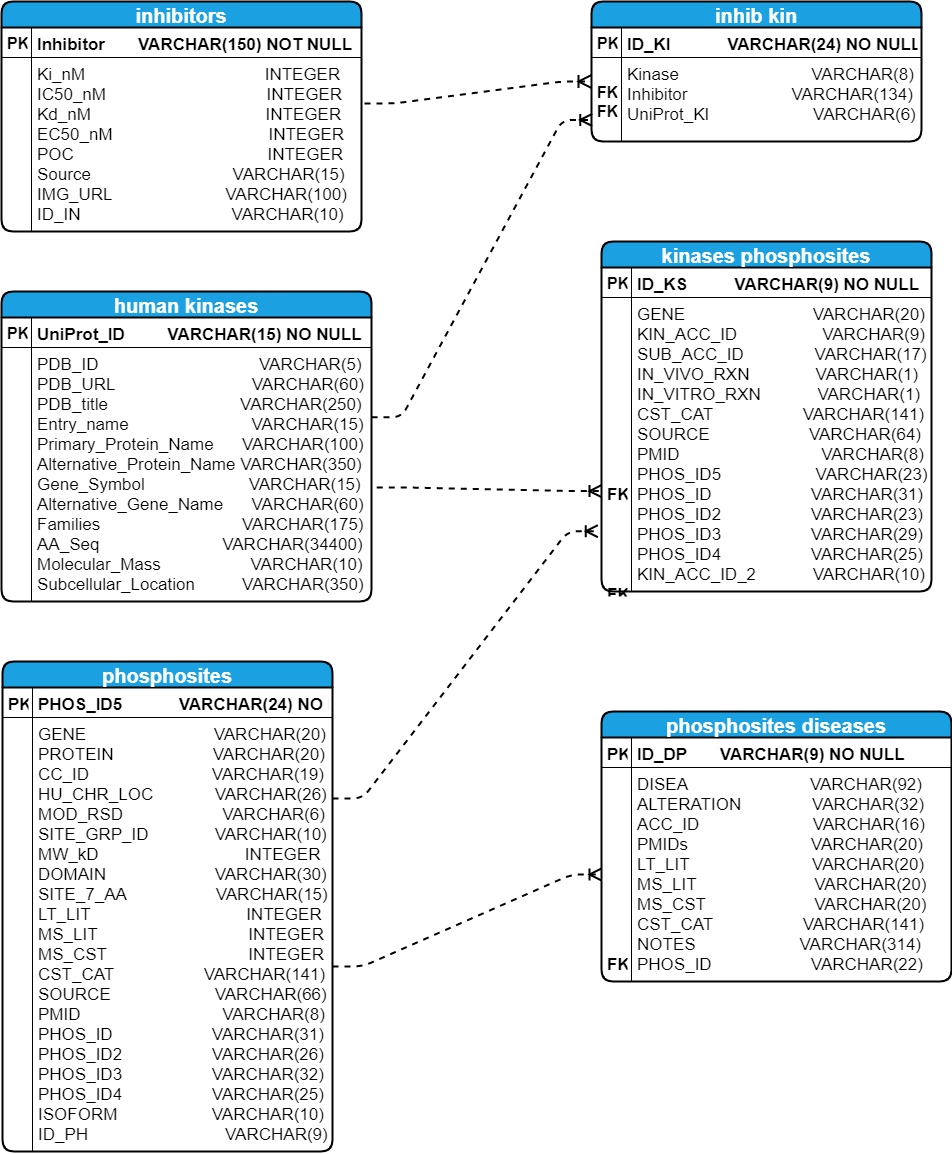

The diagram above was exported from draw.io. Its source (the exported page's mxGraphModel, read from the mxfile embedded in the PNG):
<mxGraphModel dx="2170" dy="1043" grid="1" gridSize="10" guides="1" tooltips="1" connect="1" arrows="1" fold="1" page="1" pageScale="1" pageWidth="827" pageHeight="1169" math="0" shadow="0">
  <root>
    <mxCell id="0" />
    <mxCell id="1" parent="0" />
    <mxCell id="2" value="inhibitors" style="swimlane;fontStyle=1;childLayout=stackLayout;horizontal=1;startSize=26;fillColor=#1ba1e2;horizontalStack=0;resizeParent=1;resizeParentMax=0;resizeLast=0;collapsible=1;marginBottom=0;swimlaneFillColor=#ffffff;align=center;fontSize=20;rounded=1;strokeColor=#000000;strokeWidth=2;fontColor=#ffffff;" vertex="1" parent="1">
      <mxGeometry x="60" y="20" width="360" height="230" as="geometry" />
    </mxCell>
    <mxCell id="3" value="Inhibitor       VARCHAR(150) NOT NULL    " style="shape=partialRectangle;top=0;left=0;right=0;bottom=1;align=left;verticalAlign=middle;fillColor=none;spacingLeft=34;spacingRight=4;overflow=hidden;rotatable=0;points=[[0,0.5],[1,0.5]];portConstraint=eastwest;dropTarget=0;fontStyle=1;fontSize=17;" vertex="1" parent="2">
      <mxGeometry y="26" width="360" height="30" as="geometry" />
    </mxCell>
    <mxCell id="4" value="PK" style="shape=partialRectangle;top=0;left=0;bottom=0;fillColor=none;align=left;verticalAlign=middle;spacingLeft=4;spacingRight=4;overflow=hidden;rotatable=0;points=[];portConstraint=eastwest;part=1;fontSize=16;fontStyle=1" vertex="1" connectable="0" parent="3">
      <mxGeometry width="30" height="30" as="geometry" />
    </mxCell>
    <mxCell id="5" value="Ki_nM                                      INTEGER&#10;IC50_nM                                  INTEGER&#10;Kd_nM                                     INTEGER&#10;EC50_nM                                 INTEGER&#10;POC                                         INTEGER&#10;Source                              VARCHAR(15)&#10;IMG_URL                        VARCHAR(100)&#10;ID_IN                                VARCHAR(10)" style="shape=partialRectangle;top=0;left=0;right=0;bottom=0;align=left;verticalAlign=top;fillColor=none;spacingLeft=34;spacingRight=4;overflow=hidden;rotatable=0;points=[[0,0.5],[1,0.5]];portConstraint=eastwest;dropTarget=0;fontSize=17;fontStyle=0" vertex="1" parent="2">
      <mxGeometry y="56" width="360" height="174" as="geometry" />
    </mxCell>
    <mxCell id="6" value="" style="shape=partialRectangle;top=0;left=0;bottom=0;fillColor=none;align=left;verticalAlign=top;spacingLeft=4;spacingRight=4;overflow=hidden;rotatable=0;points=[];portConstraint=eastwest;part=1;fontSize=12;" vertex="1" connectable="0" parent="5">
      <mxGeometry width="30" height="174.00000000000006" as="geometry" />
    </mxCell>
    <mxCell id="7" value="human kinases" style="swimlane;fontStyle=1;childLayout=stackLayout;horizontal=1;startSize=26;fillColor=#1ba1e2;horizontalStack=0;resizeParent=1;resizeParentMax=0;resizeLast=0;collapsible=1;marginBottom=0;swimlaneFillColor=#ffffff;align=center;fontSize=20;rounded=1;strokeColor=#000000;strokeWidth=2;fontColor=#ffffff;" vertex="1" parent="1">
      <mxGeometry x="60" y="310" width="370" height="310" as="geometry" />
    </mxCell>
    <mxCell id="8" value="UniProt_ID         VARCHAR(15) NO NULL" style="shape=partialRectangle;top=0;left=0;right=0;bottom=1;align=left;verticalAlign=middle;fillColor=none;spacingLeft=34;spacingRight=4;overflow=hidden;rotatable=0;points=[[0,0.5],[1,0.5]];portConstraint=eastwest;dropTarget=0;fontStyle=1;fontSize=17;" vertex="1" parent="7">
      <mxGeometry y="26" width="370" height="30" as="geometry" />
    </mxCell>
    <mxCell id="9" value="PK" style="shape=partialRectangle;top=0;left=0;bottom=0;fillColor=none;align=left;verticalAlign=middle;spacingLeft=4;spacingRight=4;overflow=hidden;rotatable=0;points=[];portConstraint=eastwest;part=1;fontSize=16;fontStyle=1" vertex="1" connectable="0" parent="8">
      <mxGeometry width="30" height="30" as="geometry" />
    </mxCell>
    <mxCell id="10" value="PDB_ID                                  VARCHAR(5)&#10;PDB_URL                             VARCHAR(60)&#10;PDB_title                            VARCHAR(250)&#10;Entry_name                          VARCHAR(15)&#10;Primary_Protein_Name      VARCHAR(100)&#10;Alternative_Protein_Name VARCHAR(350)&#10;Gene_Symbol                      VARCHAR(15)&#10;Alternative_Gene_Name      VARCHAR(60)&#10;Families                              VARCHAR(175)&#10;AA_Seq                          VARCHAR(34400)&#10;Molecular_Mass                   VARCHAR(10)&#10;Subcellular_Location          VARCHAR(350)" style="shape=partialRectangle;top=0;left=0;right=0;bottom=0;align=left;verticalAlign=top;fillColor=none;spacingLeft=34;spacingRight=4;overflow=hidden;rotatable=0;points=[[0,0.5],[1,0.5]];portConstraint=eastwest;dropTarget=0;fontSize=17;fontStyle=0" vertex="1" parent="7">
      <mxGeometry y="56" width="370" height="254" as="geometry" />
    </mxCell>
    <mxCell id="11" value="" style="shape=partialRectangle;top=0;left=0;bottom=0;fillColor=none;align=left;verticalAlign=top;spacingLeft=4;spacingRight=4;overflow=hidden;rotatable=0;points=[];portConstraint=eastwest;part=1;fontSize=12;" vertex="1" connectable="0" parent="10">
      <mxGeometry width="30" height="253.99999999999994" as="geometry" />
    </mxCell>
    <mxCell id="12" value="phosphosites" style="swimlane;fontStyle=1;childLayout=stackLayout;horizontal=1;startSize=26;fillColor=#1ba1e2;horizontalStack=0;resizeParent=1;resizeParentMax=0;resizeLast=0;collapsible=1;marginBottom=0;swimlaneFillColor=#ffffff;align=center;fontSize=20;rounded=1;strokeColor=#000000;strokeWidth=2;fontColor=#ffffff;" vertex="1" parent="1">
      <mxGeometry x="61" y="680" width="330" height="490" as="geometry" />
    </mxCell>
    <mxCell id="13" value="PHOS_ID5            VARCHAR(24) NO NULL " style="shape=partialRectangle;top=0;left=0;right=0;bottom=1;align=left;verticalAlign=middle;fillColor=none;spacingLeft=34;spacingRight=4;overflow=hidden;rotatable=0;points=[[0,0.5],[1,0.5]];portConstraint=eastwest;dropTarget=0;fontStyle=1;fontSize=17;" vertex="1" parent="12">
      <mxGeometry y="26" width="330" height="30" as="geometry" />
    </mxCell>
    <mxCell id="14" value="PK" style="shape=partialRectangle;top=0;left=0;bottom=0;fillColor=none;align=left;verticalAlign=middle;spacingLeft=4;spacingRight=4;overflow=hidden;rotatable=0;points=[];portConstraint=eastwest;part=1;fontSize=17;fontStyle=1" vertex="1" connectable="0" parent="13">
      <mxGeometry width="30" height="30" as="geometry" />
    </mxCell>
    <mxCell id="15" value="GENE                           VARCHAR(20)&#10;PROTEIN                     VARCHAR(20)&#10;CC_ID                          VARCHAR(19)&#10;HU_CHR_LOC             VARCHAR(26)&#10;MOD_RSD                     VARCHAR(6)&#10;SITE_GRP_ID              VARCHAR(10)&#10;MW_kD                               INTEGER&#10;DOMAIN                       VARCHAR(30)&#10;SITE_7_AA                   VARCHAR(15)&#10;LT_LIT                                 INTEGER&#10;MS_LIT                                INTEGER&#10;MS_CST                              INTEGER&#10;CST_CAT                   VARCHAR(141)&#10;SOURCE                      VARCHAR(66)&#10;PMID                              VARCHAR(8)&#10;PHOS_ID                     VARCHAR(31)&#10;PHOS_ID2                   VARCHAR(26)&#10;PHOS_ID3                   VARCHAR(32)&#10;PHOS_ID4                   VARCHAR(25)&#10;ISOFORM                    VARCHAR(10)&#10;ID_PH                             VARCHAR(9)" style="shape=partialRectangle;top=0;left=0;right=0;bottom=0;align=left;verticalAlign=top;fillColor=none;spacingLeft=34;spacingRight=4;overflow=hidden;rotatable=0;points=[[0,0.5],[1,0.5]];portConstraint=eastwest;dropTarget=0;fontSize=17;fontStyle=0" vertex="1" parent="12">
      <mxGeometry y="56" width="330" height="434" as="geometry" />
    </mxCell>
    <mxCell id="16" value="" style="shape=partialRectangle;top=0;left=0;bottom=0;fillColor=none;align=left;verticalAlign=top;spacingLeft=4;spacingRight=4;overflow=hidden;rotatable=0;points=[];portConstraint=eastwest;part=1;fontSize=12;" vertex="1" connectable="0" parent="15">
      <mxGeometry width="30" height="433.99999999999994" as="geometry" />
    </mxCell>
    <mxCell id="17" value="inhib kin" style="swimlane;fontStyle=1;childLayout=stackLayout;horizontal=1;startSize=26;fillColor=#1ba1e2;horizontalStack=0;resizeParent=1;resizeParentMax=0;resizeLast=0;collapsible=1;marginBottom=0;swimlaneFillColor=#ffffff;align=center;fontSize=20;rounded=1;strokeColor=#000000;strokeWidth=2;fontColor=#ffffff;" vertex="1" parent="1">
      <mxGeometry x="650" y="20" width="330" height="140" as="geometry" />
    </mxCell>
    <mxCell id="18" value="ID_KI            VARCHAR(24) NO NULL " style="shape=partialRectangle;top=0;left=0;right=0;bottom=1;align=left;verticalAlign=middle;fillColor=none;spacingLeft=34;spacingRight=4;overflow=hidden;rotatable=0;points=[[0,0.5],[1,0.5]];portConstraint=eastwest;dropTarget=0;fontStyle=1;fontSize=17;" vertex="1" parent="17">
      <mxGeometry y="26" width="330" height="30" as="geometry" />
    </mxCell>
    <mxCell id="19" value="PK" style="shape=partialRectangle;top=0;left=0;bottom=0;fillColor=none;align=left;verticalAlign=middle;spacingLeft=4;spacingRight=4;overflow=hidden;rotatable=0;points=[];portConstraint=eastwest;part=1;fontSize=16;fontStyle=1" vertex="1" connectable="0" parent="18">
      <mxGeometry width="30" height="30" as="geometry" />
    </mxCell>
    <mxCell id="20" value="Kinase                            VARCHAR(8)&#10;Inhibitor                      VARCHAR(134)&#10;UniProt_KI                      VARCHAR(6)" style="shape=partialRectangle;top=0;left=0;right=0;bottom=0;align=left;verticalAlign=top;fillColor=none;spacingLeft=34;spacingRight=4;overflow=hidden;rotatable=0;points=[[0,0.5],[1,0.5]];portConstraint=eastwest;dropTarget=0;fontSize=17;fontStyle=0" vertex="1" parent="17">
      <mxGeometry y="56" width="330" height="84" as="geometry" />
    </mxCell>
    <mxCell id="21" value="&#10;FK&#10;FK" style="shape=partialRectangle;top=0;left=0;bottom=0;fillColor=none;align=left;verticalAlign=top;spacingLeft=4;spacingRight=4;overflow=hidden;rotatable=0;points=[];portConstraint=eastwest;part=1;fontSize=16;fontStyle=1" vertex="1" connectable="0" parent="20">
      <mxGeometry width="30" height="84" as="geometry" />
    </mxCell>
    <mxCell id="22" value="kinases phosphosites" style="swimlane;fontStyle=1;childLayout=stackLayout;horizontal=1;startSize=26;fillColor=#1ba1e2;horizontalStack=0;resizeParent=1;resizeParentMax=0;resizeLast=0;collapsible=1;marginBottom=0;swimlaneFillColor=#ffffff;align=center;fontSize=20;rounded=1;strokeColor=#000000;strokeWidth=2;fontColor=#ffffff;" vertex="1" parent="1">
      <mxGeometry x="660" y="260" width="330" height="350" as="geometry" />
    </mxCell>
    <mxCell id="23" value="ID_KS          VARCHAR(9) NO NULL " style="shape=partialRectangle;top=0;left=0;right=0;bottom=1;align=left;verticalAlign=middle;fillColor=none;spacingLeft=34;spacingRight=4;overflow=hidden;rotatable=0;points=[[0,0.5],[1,0.5]];portConstraint=eastwest;dropTarget=0;fontStyle=1;fontSize=17;" vertex="1" parent="22">
      <mxGeometry y="26" width="330" height="30" as="geometry" />
    </mxCell>
    <mxCell id="24" value="PK" style="shape=partialRectangle;top=0;left=0;bottom=0;fillColor=none;align=left;verticalAlign=middle;spacingLeft=4;spacingRight=4;overflow=hidden;rotatable=0;points=[];portConstraint=eastwest;part=1;fontSize=16;fontStyle=1" vertex="1" connectable="0" parent="23">
      <mxGeometry width="30" height="30" as="geometry" />
    </mxCell>
    <mxCell id="25" value="GENE                           VARCHAR(20)&#10;KIN_ACC_ID                  VARCHAR(9)&#10;SUB_ACC_ID               VARCHAR(17)&#10;IN_VIVO_RXN              VARCHAR(1)&#10;IN_VITRO_RXN            VARCHAR(1)&#10;CST_CAT                   VARCHAR(141)&#10;SOURCE                     VARCHAR(64)&#10;PMID                              VARCHAR(8)&#10;PHOS_ID5                    VARCHAR(23)&#10;PHOS_ID                     VARCHAR(31)&#10;PHOS_ID2                   VARCHAR(23)&#10;PHOS_ID3                   VARCHAR(29)&#10;PHOS_ID4                   VARCHAR(25)&#10;KIN_ACC_ID_2            VARCHAR(10)&#10;" style="shape=partialRectangle;top=0;left=0;right=0;bottom=0;align=left;verticalAlign=top;fillColor=none;spacingLeft=34;spacingRight=4;overflow=hidden;rotatable=0;points=[[0,0.5],[1,0.5]];portConstraint=eastwest;dropTarget=0;fontSize=17;fontStyle=0" vertex="1" parent="22">
      <mxGeometry y="56" width="330" height="294" as="geometry" />
    </mxCell>
    <mxCell id="26" value="&#10;&#10;&#10;&#10;&#10;&#10;&#10;&#10;&#10;FK&#10;&#10;&#10;&#10;&#10;FK" style="shape=partialRectangle;top=0;left=0;bottom=0;fillColor=none;align=left;verticalAlign=top;spacingLeft=4;spacingRight=4;overflow=hidden;rotatable=0;points=[];portConstraint=eastwest;part=1;fontSize=17;fontStyle=1" vertex="1" connectable="0" parent="25">
      <mxGeometry width="30" height="294" as="geometry" />
    </mxCell>
    <mxCell id="27" value="phosphosites diseases" style="swimlane;fontStyle=1;childLayout=stackLayout;horizontal=1;startSize=26;fillColor=#1ba1e2;horizontalStack=0;resizeParent=1;resizeParentMax=0;resizeLast=0;collapsible=1;marginBottom=0;swimlaneFillColor=#ffffff;align=center;fontSize=20;rounded=1;strokeColor=#000000;strokeWidth=2;fontColor=#ffffff;" vertex="1" parent="1">
      <mxGeometry x="660" y="730" width="350" height="270" as="geometry" />
    </mxCell>
    <mxCell id="28" value="ID_DP       VARCHAR(9) NO NULL " style="shape=partialRectangle;top=0;left=0;right=0;bottom=1;align=left;verticalAlign=middle;fillColor=none;spacingLeft=34;spacingRight=4;overflow=hidden;rotatable=0;points=[[0,0.5],[1,0.5]];portConstraint=eastwest;dropTarget=0;fontStyle=1;fontSize=17;" vertex="1" parent="27">
      <mxGeometry y="26" width="350" height="30" as="geometry" />
    </mxCell>
    <mxCell id="29" value="PK" style="shape=partialRectangle;top=0;left=0;bottom=0;fillColor=none;align=left;verticalAlign=middle;spacingLeft=4;spacingRight=4;overflow=hidden;rotatable=0;points=[];portConstraint=eastwest;part=1;fontSize=17;fontStyle=1" vertex="1" connectable="0" parent="28">
      <mxGeometry width="30" height="30" as="geometry" />
    </mxCell>
    <mxCell id="30" value="DISEA                          VARCHAR(92)&#10;ALTERATION               VARCHAR(32)&#10;ACC_ID                        VARCHAR(16)&#10;PMIDs                          VARCHAR(20)&#10;LT_LIT                          VARCHAR(20)&#10;MS_LIT                         VARCHAR(20)&#10;MS_CST                       VARCHAR(20)&#10;CST_CAT                   VARCHAR(141)&#10;NOTES                      VARCHAR(314)&#10;PHOS_ID                     VARCHAR(22)&#10;" style="shape=partialRectangle;top=0;left=0;right=0;bottom=0;align=left;verticalAlign=top;fillColor=none;spacingLeft=34;spacingRight=4;overflow=hidden;rotatable=0;points=[[0,0.5],[1,0.5]];portConstraint=eastwest;dropTarget=0;fontSize=17;fontStyle=0" vertex="1" parent="27">
      <mxGeometry y="56" width="350" height="214" as="geometry" />
    </mxCell>
    <mxCell id="31" value="&#10;&#10;&#10;&#10;&#10;&#10;&#10;&#10;&#10;FK" style="shape=partialRectangle;top=0;left=0;bottom=0;fillColor=none;align=left;verticalAlign=top;spacingLeft=4;spacingRight=4;overflow=hidden;rotatable=0;points=[];portConstraint=eastwest;part=1;fontSize=17;fontStyle=1" vertex="1" connectable="0" parent="30">
      <mxGeometry width="30" height="213.99999999999997" as="geometry" />
    </mxCell>
    <mxCell id="32" value="" style="edgeStyle=entityRelationEdgeStyle;fontSize=12;html=1;endArrow=ERoneToMany;dashed=1;entryX=0;entryY=0.5;entryDx=0;entryDy=0;strokeWidth=2;endSize=9;" edge="1" target="30" parent="1">
      <mxGeometry width="100" height="100" relative="1" as="geometry">
        <mxPoint x="391" y="985" as="sourcePoint" />
        <mxPoint x="491" y="885" as="targetPoint" />
      </mxGeometry>
    </mxCell>
    <mxCell id="33" value="" style="edgeStyle=entityRelationEdgeStyle;fontSize=12;html=1;endArrow=ERoneToMany;dashed=1;exitX=1.008;exitY=0.264;exitDx=0;exitDy=0;exitPerimeter=0;entryX=0;entryY=0.286;entryDx=0;entryDy=0;entryPerimeter=0;startSize=6;endSize=10;strokeWidth=2;" edge="1" source="5" target="20" parent="1">
      <mxGeometry width="100" height="100" relative="1" as="geometry">
        <mxPoint x="420" y="209.99999999999972" as="sourcePoint" />
        <mxPoint x="650" y="77" as="targetPoint" />
      </mxGeometry>
    </mxCell>
    <mxCell id="34" value="" style="edgeStyle=entityRelationEdgeStyle;fontSize=12;html=1;endArrow=ERoneToMany;dashed=1;entryX=0.002;entryY=0.743;entryDx=0;entryDy=0;entryPerimeter=0;strokeWidth=2;endSize=9;" edge="1" target="20" parent="1">
      <mxGeometry width="100" height="100" relative="1" as="geometry">
        <mxPoint x="430" y="435.8299999999999" as="sourcePoint" />
        <mxPoint x="655.6999999999998" y="299.99800000000016" as="targetPoint" />
      </mxGeometry>
    </mxCell>
    <mxCell id="35" value="" style="edgeStyle=entityRelationEdgeStyle;fontSize=12;html=1;endArrow=ERoneToMany;dashed=1;strokeWidth=2;endSize=9;exitX=1.014;exitY=0.551;exitDx=0;exitDy=0;exitPerimeter=0;" edge="1" source="10" parent="1">
      <mxGeometry width="100" height="100" relative="1" as="geometry">
        <mxPoint x="429.9999999999998" y="220" as="sourcePoint" />
        <mxPoint x="660" y="509.5799999999999" as="targetPoint" />
      </mxGeometry>
    </mxCell>
    <mxCell id="36" value="" style="edgeStyle=entityRelationEdgeStyle;fontSize=12;html=1;endArrow=ERoneToMany;dashed=1;strokeWidth=2;endSize=9;entryX=-0.011;entryY=0.795;entryDx=0;entryDy=0;entryPerimeter=0;" edge="1" target="25" parent="1">
      <mxGeometry width="100" height="100" relative="1" as="geometry">
        <mxPoint x="391" y="817" as="sourcePoint" />
        <mxPoint x="650" y="660" as="targetPoint" />
      </mxGeometry>
    </mxCell>
  </root>
</mxGraphModel>